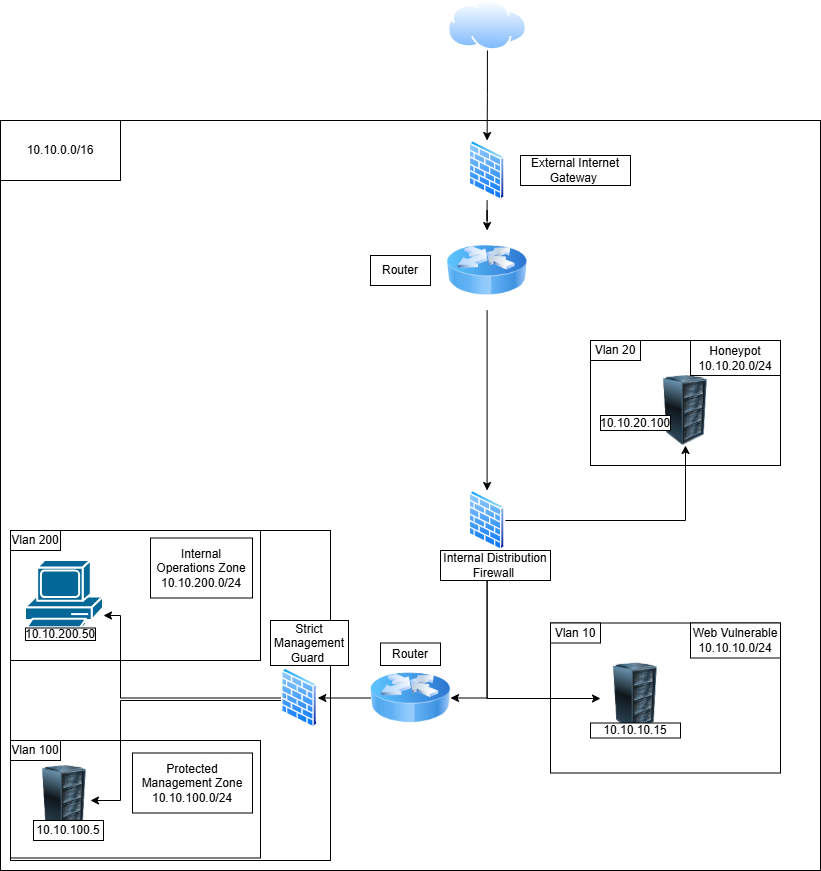

The diagram above was exported from draw.io. Its source (the exported page's mxGraphModel, read from the mxfile embedded in the PNG):
<mxGraphModel dx="2828" dy="1578" grid="1" gridSize="10" guides="1" tooltips="1" connect="1" arrows="1" fold="1" page="1" pageScale="1" pageWidth="850" pageHeight="1100" math="0" shadow="0">
  <root>
    <mxCell id="0" />
    <mxCell id="1" parent="0" />
    <mxCell id="jqF9OSU4BZyrXjbCcZS0-20" parent="1" style="rounded=0;whiteSpace=wrap;html=1;movable=0;resizable=0;rotatable=0;deletable=0;editable=0;locked=1;connectable=0;" value="" vertex="1">
      <mxGeometry height="750" width="820" x="10" y="120" as="geometry" />
    </mxCell>
    <mxCell id="jqF9OSU4BZyrXjbCcZS0-24" parent="1" style="whiteSpace=wrap;html=1;fillColor=light-dark(#FFFFFF,#FF0505);" value="" vertex="1">
      <mxGeometry height="125" width="190" x="600" y="340" as="geometry" />
    </mxCell>
    <mxCell id="jqF9OSU4BZyrXjbCcZS0-25" parent="1" style="whiteSpace=wrap;html=1;fillColor=light-dark(#FFFFFF,#FFF023);" value="" vertex="1">
      <mxGeometry height="150" width="230" x="560" y="622.5" as="geometry" />
    </mxCell>
    <mxCell id="jqF9OSU4BZyrXjbCcZS0-26" parent="1" style="whiteSpace=wrap;html=1;fillColor=light-dark(#FFFFFF,#1EFFCA);" value="" vertex="1">
      <mxGeometry height="330" width="320" x="20" y="530" as="geometry" />
    </mxCell>
    <mxCell id="jqF9OSU4BZyrXjbCcZS0-11" edge="1" parent="1" source="jqF9OSU4BZyrXjbCcZS0-1" style="edgeStyle=orthogonalEdgeStyle;rounded=0;orthogonalLoop=1;jettySize=auto;html=1;" target="jqF9OSU4BZyrXjbCcZS0-4">
      <mxGeometry relative="1" as="geometry">
        <mxPoint x="510" y="130" as="targetPoint" />
      </mxGeometry>
    </mxCell>
    <mxCell id="jqF9OSU4BZyrXjbCcZS0-1" parent="1" style="image;aspect=fixed;perimeter=ellipsePerimeter;html=1;align=center;shadow=0;dashed=0;spacingTop=3;image=img/lib/active_directory/internet_cloud.svg;" value="" vertex="1">
      <mxGeometry height="50" width="79.37" x="457.23" as="geometry" />
    </mxCell>
    <mxCell id="jqF9OSU4BZyrXjbCcZS0-2" parent="1" style="image;html=1;image=img/lib/clip_art/computers/Server_Rack_128x128.png" value="" vertex="1">
      <mxGeometry height="70" width="70" x="660" y="375" as="geometry" />
    </mxCell>
    <mxCell id="jqF9OSU4BZyrXjbCcZS0-3" parent="1" style="image;html=1;image=img/lib/clip_art/computers/Server_Rack_128x128.png" value="" vertex="1">
      <mxGeometry height="70" width="70" x="610" y="662.5" as="geometry" />
    </mxCell>
    <mxCell id="jqF9OSU4BZyrXjbCcZS0-47" parent="1" style="whiteSpace=wrap;html=1;fillColor=light-dark(#FFFFFF,#02A347);" value="" vertex="1">
      <mxGeometry height="130" width="250" x="20" y="530" as="geometry" />
    </mxCell>
    <mxCell id="jqF9OSU4BZyrXjbCcZS0-12" edge="1" parent="1" source="jqF9OSU4BZyrXjbCcZS0-34" style="edgeStyle=orthogonalEdgeStyle;rounded=0;orthogonalLoop=1;jettySize=auto;html=1;exitX=0.5;exitY=1;exitDx=0;exitDy=0;" target="jqF9OSU4BZyrXjbCcZS0-3" value="">
      <mxGeometry relative="1" as="geometry">
        <Array as="points">
          <mxPoint x="497" y="698" />
        </Array>
        <mxPoint x="500" y="450" as="sourcePoint" />
        <mxPoint x="497.23" y="667.5" as="targetPoint" />
      </mxGeometry>
    </mxCell>
    <mxCell id="jqF9OSU4BZyrXjbCcZS0-21" edge="1" parent="1" source="jqF9OSU4BZyrXjbCcZS0-34" style="edgeStyle=orthogonalEdgeStyle;rounded=0;orthogonalLoop=1;jettySize=auto;html=1;fillColor=light-dark(transparent,#FF0707);exitX=1;exitY=0.5;exitDx=0;exitDy=0;" target="jqF9OSU4BZyrXjbCcZS0-2">
      <mxGeometry relative="1" as="geometry">
        <mxPoint x="497" y="452.5" as="sourcePoint" />
      </mxGeometry>
    </mxCell>
    <mxCell id="jqF9OSU4BZyrXjbCcZS0-33" edge="1" parent="1" source="jqF9OSU4BZyrXjbCcZS0-4" style="edgeStyle=orthogonalEdgeStyle;rounded=0;orthogonalLoop=1;jettySize=auto;html=1;" target="jqF9OSU4BZyrXjbCcZS0-29">
      <mxGeometry relative="1" as="geometry" />
    </mxCell>
    <mxCell id="jqF9OSU4BZyrXjbCcZS0-4" parent="1" style="image;aspect=fixed;perimeter=ellipsePerimeter;html=1;align=center;shadow=0;dashed=0;spacingTop=3;image=img/lib/active_directory/firewall.svg;" value="" vertex="1">
      <mxGeometry height="60" width="36.6" x="478.3" y="140" as="geometry" />
    </mxCell>
    <mxCell id="jqF9OSU4BZyrXjbCcZS0-48" parent="1" style="whiteSpace=wrap;html=1;fillColor=light-dark(#FFFFFF,#FF19F7);" value="" vertex="1">
      <mxGeometry height="117.5" width="250" x="20" y="740" as="geometry" />
    </mxCell>
    <mxCell id="jqF9OSU4BZyrXjbCcZS0-6" parent="1" style="sketch=0;html=1;pointerEvents=1;dashed=0;fillColor=#036897;strokeColor=#ffffff;strokeWidth=2;verticalLabelPosition=bottom;verticalAlign=top;align=center;outlineConnect=0;shape=mxgraph.cisco.computers_and_peripherals.pc;" value="" vertex="1">
      <mxGeometry height="70" width="78" x="35" y="560" as="geometry" />
    </mxCell>
    <mxCell id="jqF9OSU4BZyrXjbCcZS0-8" parent="1" style="image;html=1;image=img/lib/clip_art/computers/Server_Rack_128x128.png" value="" vertex="1">
      <mxGeometry height="70" width="70" x="39" y="765" as="geometry" />
    </mxCell>
    <mxCell id="jqF9OSU4BZyrXjbCcZS0-40" edge="1" parent="1" source="jqF9OSU4BZyrXjbCcZS0-10" style="edgeStyle=orthogonalEdgeStyle;rounded=0;orthogonalLoop=1;jettySize=auto;html=1;" target="jqF9OSU4BZyrXjbCcZS0-38">
      <mxGeometry relative="1" as="geometry" />
    </mxCell>
    <mxCell id="jqF9OSU4BZyrXjbCcZS0-10" parent="1" style="image;html=1;image=img/lib/clip_art/networking/Router_Icon_128x128.png" value="" vertex="1">
      <mxGeometry height="80" width="80" x="380" y="657.5" as="geometry" />
    </mxCell>
    <mxCell id="jqF9OSU4BZyrXjbCcZS0-27" parent="1" style="whiteSpace=wrap;html=1;" value="10.10.0.0/16" vertex="1">
      <mxGeometry height="60" width="120" x="10" y="120" as="geometry" />
    </mxCell>
    <mxCell id="jqF9OSU4BZyrXjbCcZS0-28" parent="1" style="whiteSpace=wrap;html=1;" value="Web Vulnerable&lt;div&gt;10.10.10.0/24&lt;/div&gt;" vertex="1">
      <mxGeometry height="35" width="90" x="700" y="622.5" as="geometry" />
    </mxCell>
    <mxCell id="jqF9OSU4BZyrXjbCcZS0-37" edge="1" parent="1" source="jqF9OSU4BZyrXjbCcZS0-29" style="edgeStyle=orthogonalEdgeStyle;rounded=0;orthogonalLoop=1;jettySize=auto;html=1;" target="jqF9OSU4BZyrXjbCcZS0-34">
      <mxGeometry relative="1" as="geometry" />
    </mxCell>
    <mxCell id="jqF9OSU4BZyrXjbCcZS0-29" parent="1" style="image;html=1;image=img/lib/clip_art/networking/Router_Icon_128x128.png" value="" vertex="1">
      <mxGeometry height="80" width="80" x="456.6" y="230" as="geometry" />
    </mxCell>
    <mxCell id="jqF9OSU4BZyrXjbCcZS0-39" edge="1" parent="1" source="jqF9OSU4BZyrXjbCcZS0-34" style="edgeStyle=orthogonalEdgeStyle;rounded=0;orthogonalLoop=1;jettySize=auto;html=1;entryX=1;entryY=0.5;entryDx=0;entryDy=0;" target="jqF9OSU4BZyrXjbCcZS0-10">
      <mxGeometry relative="1" as="geometry">
        <Array as="points">
          <mxPoint x="497" y="697" />
        </Array>
        <mxPoint x="497" y="440" as="sourcePoint" />
      </mxGeometry>
    </mxCell>
    <mxCell id="jqF9OSU4BZyrXjbCcZS0-42" edge="1" parent="1" source="jqF9OSU4BZyrXjbCcZS0-38" style="edgeStyle=orthogonalEdgeStyle;rounded=0;orthogonalLoop=1;jettySize=auto;html=1;strokeColor=light-dark(#000000,#02A2FF);" target="jqF9OSU4BZyrXjbCcZS0-6">
      <mxGeometry relative="1" as="geometry">
        <Array as="points">
          <mxPoint x="130" y="698" />
          <mxPoint x="130" y="615" />
        </Array>
      </mxGeometry>
    </mxCell>
    <mxCell id="jqF9OSU4BZyrXjbCcZS0-43" edge="1" parent="1" source="jqF9OSU4BZyrXjbCcZS0-38" style="edgeStyle=orthogonalEdgeStyle;rounded=0;orthogonalLoop=1;jettySize=auto;html=1;strokeColor=light-dark(#000000,#02A2FF);">
      <mxGeometry relative="1" as="geometry">
        <Array as="points">
          <mxPoint x="130" y="700" />
          <mxPoint x="130" y="800" />
        </Array>
        <mxPoint x="240.0000030221961" y="709.9972413793105" as="sourcePoint" />
        <mxPoint x="100" y="800" as="targetPoint" />
      </mxGeometry>
    </mxCell>
    <mxCell id="jqF9OSU4BZyrXjbCcZS0-38" parent="1" style="image;aspect=fixed;perimeter=ellipsePerimeter;html=1;align=center;shadow=0;dashed=0;spacingTop=3;image=img/lib/active_directory/firewall.svg;" value="" vertex="1">
      <mxGeometry height="60" width="36.6" x="290.7" y="667.5" as="geometry" />
    </mxCell>
    <mxCell id="jqF9OSU4BZyrXjbCcZS0-44" parent="1" style="whiteSpace=wrap;html=1;" value="Honeypot&lt;div&gt;10.10.20.0/24&lt;/div&gt;" vertex="1">
      <mxGeometry height="35" width="90" x="700" y="340" as="geometry" />
    </mxCell>
    <mxCell id="jqF9OSU4BZyrXjbCcZS0-45" parent="1" style="whiteSpace=wrap;html=1;" value="Internal Operations Zone&lt;div&gt;10.10.200.0/24&lt;/div&gt;" vertex="1">
      <mxGeometry height="60" width="102" x="160" y="537.5" as="geometry" />
    </mxCell>
    <mxCell id="jqF9OSU4BZyrXjbCcZS0-46" parent="1" style="whiteSpace=wrap;html=1;" value="Protected Management Zone&lt;div&gt;10.10.100.0/24&lt;/div&gt;" vertex="1">
      <mxGeometry height="60" width="120" x="142" y="752.5" as="geometry" />
    </mxCell>
    <mxCell id="jqF9OSU4BZyrXjbCcZS0-50" parent="1" style="whiteSpace=wrap;html=1;" value="Vlan 20" vertex="1">
      <mxGeometry height="20" width="50" x="600" y="340" as="geometry" />
    </mxCell>
    <mxCell id="jqF9OSU4BZyrXjbCcZS0-51" parent="1" style="whiteSpace=wrap;html=1;" value="Vlan 10" vertex="1">
      <mxGeometry height="20" width="50" x="560" y="622.5" as="geometry" />
    </mxCell>
    <mxCell id="jqF9OSU4BZyrXjbCcZS0-52" parent="1" style="whiteSpace=wrap;html=1;" value="Vlan 200" vertex="1">
      <mxGeometry height="20" width="50" x="20" y="530" as="geometry" />
    </mxCell>
    <mxCell id="jqF9OSU4BZyrXjbCcZS0-53" parent="1" style="whiteSpace=wrap;html=1;" value="Vlan 100" vertex="1">
      <mxGeometry height="20" width="50" x="20" y="740" as="geometry" />
    </mxCell>
    <mxCell id="jqF9OSU4BZyrXjbCcZS0-54" parent="1" style="whiteSpace=wrap;html=1;" value="&lt;div&gt;10.10.10.15&lt;/div&gt;" vertex="1">
      <mxGeometry height="15" width="90" x="600" y="722.5" as="geometry" />
    </mxCell>
    <mxCell id="jqF9OSU4BZyrXjbCcZS0-55" parent="1" style="whiteSpace=wrap;html=1;" value="&lt;div&gt;10.10.20.100&lt;/div&gt;" vertex="1">
      <mxGeometry height="15" width="70" x="610" y="415" as="geometry" />
    </mxCell>
    <mxCell id="jqF9OSU4BZyrXjbCcZS0-56" parent="1" style="whiteSpace=wrap;html=1;" value="&lt;div&gt;10.10.100.5&lt;/div&gt;" vertex="1">
      <mxGeometry height="20" width="70" x="43" y="820" as="geometry" />
    </mxCell>
    <mxCell id="jqF9OSU4BZyrXjbCcZS0-57" parent="1" style="whiteSpace=wrap;html=1;" value="&lt;div&gt;10.10.200.50&lt;/div&gt;" vertex="1">
      <mxGeometry height="12.5" width="70" x="35" y="627.5" as="geometry" />
    </mxCell>
    <mxCell id="jqF9OSU4BZyrXjbCcZS0-34" parent="1" style="image;aspect=fixed;perimeter=ellipsePerimeter;html=1;align=center;shadow=0;dashed=0;spacingTop=3;image=img/lib/active_directory/firewall.svg;" value="" vertex="1">
      <mxGeometry height="60" width="36.6" x="478.3" y="490" as="geometry" />
    </mxCell>
    <mxCell id="jqF9OSU4BZyrXjbCcZS0-59" parent="1" style="whiteSpace=wrap;html=1;" value="External Internet Gateway&amp;nbsp;" vertex="1">
      <mxGeometry height="30" width="110" x="530" y="155" as="geometry" />
    </mxCell>
    <mxCell id="jqF9OSU4BZyrXjbCcZS0-60" parent="1" style="whiteSpace=wrap;html=1;" value="Router" vertex="1">
      <mxGeometry height="30" width="60" x="380" y="255" as="geometry" />
    </mxCell>
    <mxCell id="jqF9OSU4BZyrXjbCcZS0-62" parent="1" style="whiteSpace=wrap;html=1;" value="Internal Distribution Firewall&amp;nbsp;" vertex="1">
      <mxGeometry height="30" width="110" x="450" y="550" as="geometry" />
    </mxCell>
    <mxCell id="jqF9OSU4BZyrXjbCcZS0-63" parent="1" style="whiteSpace=wrap;html=1;" value="Strict Management Guard&amp;nbsp;" vertex="1">
      <mxGeometry height="45" width="78" x="280" y="620" as="geometry" />
    </mxCell>
    <mxCell id="jqF9OSU4BZyrXjbCcZS0-64" parent="1" style="whiteSpace=wrap;html=1;" value="Router" vertex="1">
      <mxGeometry height="22.5" width="60" x="390" y="642.5" as="geometry" />
    </mxCell>
  </root>
</mxGraphModel>